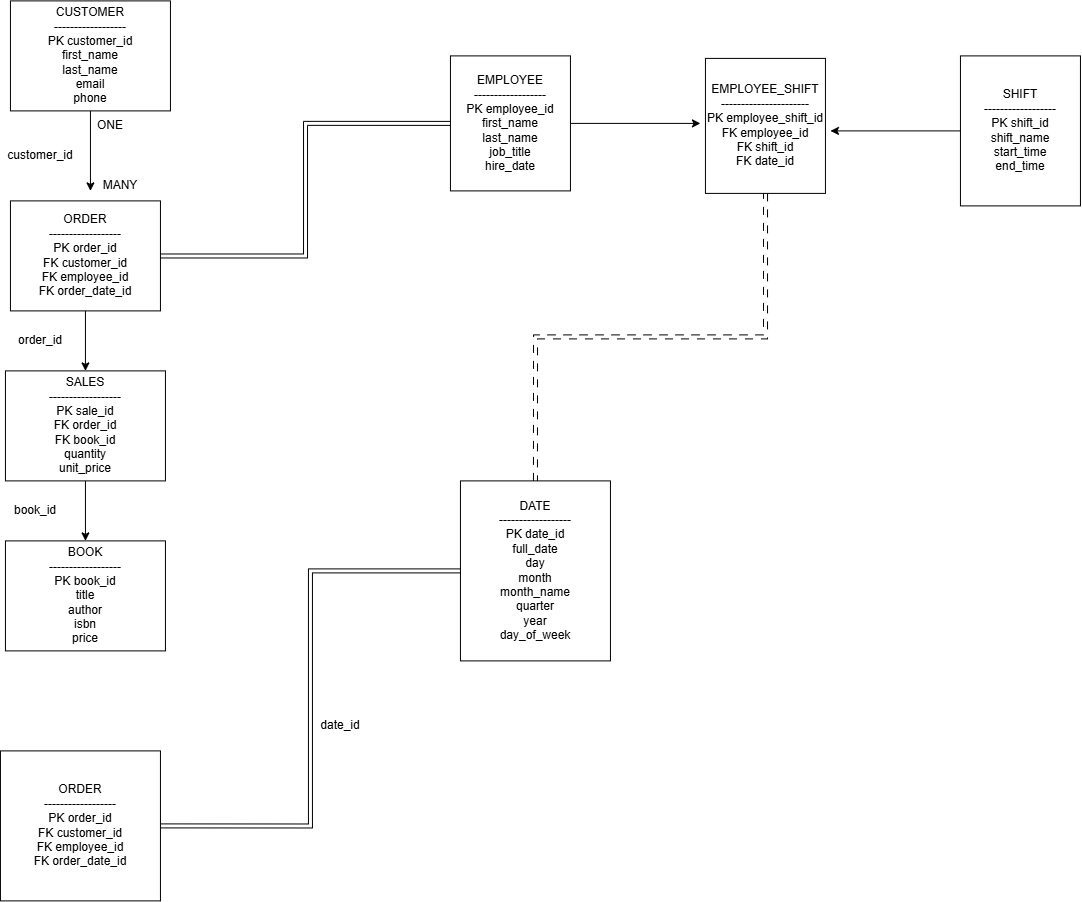

The diagram above was exported from draw.io. Its source (the exported page's mxGraphModel, read from the mxfile embedded in the PNG):
<mxGraphModel dx="1514" dy="880" grid="1" gridSize="10" guides="1" tooltips="1" connect="1" arrows="1" fold="1" page="1" pageScale="1" pageWidth="850" pageHeight="1100" math="0" shadow="0">
  <root>
    <mxCell id="0" />
    <mxCell id="1" parent="0" />
    <mxCell id="DqFDdXha3F2IKYDFTbED-9" edge="1" parent="1" source="DqFDdXha3F2IKYDFTbED-1" style="edgeStyle=orthogonalEdgeStyle;rounded=0;orthogonalLoop=1;jettySize=auto;html=1;exitX=0.5;exitY=1;exitDx=0;exitDy=0;">
      <mxGeometry relative="1" as="geometry">
        <mxPoint x="160" y="210" as="targetPoint" />
      </mxGeometry>
    </mxCell>
    <mxCell id="DqFDdXha3F2IKYDFTbED-1" parent="1" style="rounded=0;whiteSpace=wrap;html=1;" value="&lt;div&gt;CUSTOMER&lt;/div&gt;&lt;div&gt;------------------&lt;/div&gt;&lt;div&gt;PK customer_id&lt;/div&gt;&lt;div&gt;first_name&lt;/div&gt;&lt;div&gt;last_name&lt;/div&gt;&lt;div&gt;email&lt;/div&gt;&lt;div&gt;phone&lt;/div&gt;" vertex="1">
      <mxGeometry height="110" width="160" x="80" y="20" as="geometry" />
    </mxCell>
    <mxCell id="DqFDdXha3F2IKYDFTbED-15" edge="1" parent="1" source="DqFDdXha3F2IKYDFTbED-2" style="rounded=0;orthogonalLoop=1;jettySize=auto;html=1;exitX=1;exitY=0.5;exitDx=0;exitDy=0;entryX=0;entryY=0.5;entryDx=0;entryDy=0;edgeStyle=orthogonalEdgeStyle;shape=link;" target="DqFDdXha3F2IKYDFTbED-7">
      <mxGeometry relative="1" as="geometry" />
    </mxCell>
    <mxCell id="DqFDdXha3F2IKYDFTbED-2" parent="1" style="rounded=0;whiteSpace=wrap;html=1;" value="&lt;div&gt;ORDER&lt;/div&gt;&lt;div&gt;------------------&lt;/div&gt;&lt;div&gt;PK order_id&lt;/div&gt;&lt;div&gt;FK customer_id&lt;/div&gt;&lt;div&gt;FK employee_id&lt;/div&gt;&lt;div&gt;FK order_date_id&lt;/div&gt;" vertex="1">
      <mxGeometry height="150" width="160" x="70" y="770" as="geometry" />
    </mxCell>
    <mxCell id="DqFDdXha3F2IKYDFTbED-3" parent="1" style="rounded=0;whiteSpace=wrap;html=1;" value="&lt;div&gt;BOOK&lt;/div&gt;&lt;div&gt;------------------&lt;/div&gt;&lt;div&gt;PK book_id&lt;/div&gt;&lt;div&gt;title&lt;/div&gt;&lt;div&gt;author&lt;/div&gt;&lt;div&gt;isbn&lt;/div&gt;&lt;div&gt;price&lt;/div&gt;" vertex="1">
      <mxGeometry height="110" width="160" x="75" y="560" as="geometry" />
    </mxCell>
    <mxCell id="DqFDdXha3F2IKYDFTbED-11" edge="1" parent="1" source="DqFDdXha3F2IKYDFTbED-4" style="edgeStyle=orthogonalEdgeStyle;rounded=0;orthogonalLoop=1;jettySize=auto;html=1;exitX=0.5;exitY=1;exitDx=0;exitDy=0;entryX=0.5;entryY=0;entryDx=0;entryDy=0;" target="DqFDdXha3F2IKYDFTbED-3">
      <mxGeometry relative="1" as="geometry" />
    </mxCell>
    <mxCell id="DqFDdXha3F2IKYDFTbED-4" parent="1" style="rounded=0;whiteSpace=wrap;html=1;" value="&lt;div&gt;SALES&lt;/div&gt;&lt;div&gt;------------------&lt;/div&gt;&lt;div&gt;PK sale_id&lt;/div&gt;&lt;div&gt;FK order_id&lt;/div&gt;&lt;div&gt;FK book_id&lt;/div&gt;&lt;div&gt;quantity&lt;/div&gt;&lt;div&gt;unit_price&lt;/div&gt;" vertex="1">
      <mxGeometry height="110" width="160" x="75" y="390" as="geometry" />
    </mxCell>
    <mxCell id="DqFDdXha3F2IKYDFTbED-10" edge="1" parent="1" source="DqFDdXha3F2IKYDFTbED-5" style="edgeStyle=orthogonalEdgeStyle;rounded=0;orthogonalLoop=1;jettySize=auto;html=1;exitX=0.5;exitY=1;exitDx=0;exitDy=0;entryX=0.5;entryY=0;entryDx=0;entryDy=0;" target="DqFDdXha3F2IKYDFTbED-4">
      <mxGeometry relative="1" as="geometry" />
    </mxCell>
    <mxCell id="DqFDdXha3F2IKYDFTbED-14" edge="1" parent="1" source="DqFDdXha3F2IKYDFTbED-5" style="edgeStyle=orthogonalEdgeStyle;rounded=0;orthogonalLoop=1;jettySize=auto;html=1;entryX=0;entryY=0.5;entryDx=0;entryDy=0;curved=0;endArrow=none;endFill=0;shape=link;" target="DqFDdXha3F2IKYDFTbED-8">
      <mxGeometry relative="1" as="geometry" />
    </mxCell>
    <mxCell id="DqFDdXha3F2IKYDFTbED-5" parent="1" style="rounded=0;whiteSpace=wrap;html=1;" value="&lt;div&gt;ORDER&lt;/div&gt;&lt;div&gt;------------------&lt;/div&gt;&lt;div&gt;PK order_id&lt;/div&gt;&lt;div&gt;FK customer_id&lt;/div&gt;&lt;div&gt;FK employee_id&lt;/div&gt;&lt;div&gt;FK order_date_id&lt;/div&gt;" vertex="1">
      <mxGeometry height="110" width="150" x="80" y="220" as="geometry" />
    </mxCell>
    <mxCell id="DqFDdXha3F2IKYDFTbED-7" parent="1" style="rounded=0;whiteSpace=wrap;html=1;" value="&lt;div&gt;DATE&lt;/div&gt;&lt;div&gt;------------------&lt;/div&gt;&lt;div&gt;PK date_id&lt;/div&gt;&lt;div&gt;full_date&lt;/div&gt;&lt;div&gt;day&lt;/div&gt;&lt;div&gt;month&lt;/div&gt;&lt;div&gt;month_name&lt;/div&gt;&lt;div&gt;quarter&lt;/div&gt;&lt;div&gt;year&lt;/div&gt;&lt;div&gt;day_of_week&lt;/div&gt;" vertex="1">
      <mxGeometry height="180" width="150" x="530" y="500" as="geometry" />
    </mxCell>
    <mxCell id="DqFDdXha3F2IKYDFTbED-35" edge="1" parent="1" source="DqFDdXha3F2IKYDFTbED-8" style="edgeStyle=orthogonalEdgeStyle;rounded=0;orthogonalLoop=1;jettySize=auto;html=1;">
      <mxGeometry relative="1" as="geometry">
        <mxPoint x="770" y="142.5" as="targetPoint" />
      </mxGeometry>
    </mxCell>
    <mxCell id="DqFDdXha3F2IKYDFTbED-8" parent="1" style="rounded=0;whiteSpace=wrap;html=1;" value="&lt;div&gt;EMPLOYEE&lt;/div&gt;&lt;div&gt;------------------&lt;/div&gt;&lt;div&gt;PK employee_id&lt;/div&gt;&lt;div&gt;first_name&lt;/div&gt;&lt;div&gt;last_name&lt;/div&gt;&lt;div&gt;job_title&lt;/div&gt;&lt;div&gt;hire_date&lt;/div&gt;" vertex="1">
      <mxGeometry height="135" width="120" x="520" y="75" as="geometry" />
    </mxCell>
    <mxCell id="DqFDdXha3F2IKYDFTbED-24" parent="1" style="text;html=1;whiteSpace=wrap;strokeColor=none;fillColor=none;align=center;verticalAlign=middle;rounded=0;" value="ONE" vertex="1">
      <mxGeometry height="30" width="60" x="150" y="130" as="geometry" />
    </mxCell>
    <mxCell id="DqFDdXha3F2IKYDFTbED-25" parent="1" style="text;html=1;whiteSpace=wrap;strokeColor=none;fillColor=none;align=center;verticalAlign=middle;rounded=0;" value="MANY" vertex="1">
      <mxGeometry height="30" width="60" x="160" y="190" as="geometry" />
    </mxCell>
    <mxCell id="DqFDdXha3F2IKYDFTbED-29" parent="1" style="text;html=1;whiteSpace=wrap;strokeColor=none;fillColor=none;align=center;verticalAlign=middle;rounded=0;" value="order_id" vertex="1">
      <mxGeometry height="30" width="60" x="80" y="345" as="geometry" />
    </mxCell>
    <mxCell id="DqFDdXha3F2IKYDFTbED-30" parent="1" style="text;html=1;whiteSpace=wrap;strokeColor=none;fillColor=none;align=center;verticalAlign=middle;rounded=0;" value="customer_id" vertex="1">
      <mxGeometry height="30" width="60" x="80" y="160" as="geometry" />
    </mxCell>
    <mxCell id="DqFDdXha3F2IKYDFTbED-31" parent="1" style="text;html=1;whiteSpace=wrap;strokeColor=none;fillColor=none;align=center;verticalAlign=middle;rounded=0;" value="book_id" vertex="1">
      <mxGeometry height="30" width="60" x="75" y="515" as="geometry" />
    </mxCell>
    <mxCell id="DqFDdXha3F2IKYDFTbED-32" parent="1" style="text;html=1;whiteSpace=wrap;strokeColor=none;fillColor=none;align=center;verticalAlign=middle;rounded=0;" value="date_id" vertex="1">
      <mxGeometry height="30" width="80" x="370" y="730" as="geometry" />
    </mxCell>
    <mxCell id="DqFDdXha3F2IKYDFTbED-37" edge="1" parent="1" source="DqFDdXha3F2IKYDFTbED-33" style="rounded=0;orthogonalLoop=1;jettySize=auto;html=1;entryX=0.5;entryY=0;entryDx=0;entryDy=0;edgeStyle=orthogonalEdgeStyle;libavoidRouting=1;shape=link;dashed=1;dashPattern=8 8;" target="DqFDdXha3F2IKYDFTbED-7">
      <mxGeometry relative="1" as="geometry">
        <Array as="points">
          <mxPoint x="835" y="356" />
          <mxPoint x="605" y="356" />
        </Array>
      </mxGeometry>
    </mxCell>
    <mxCell id="DqFDdXha3F2IKYDFTbED-33" parent="1" style="rounded=0;whiteSpace=wrap;html=1;" value="&lt;div&gt;EMPLOYEE_SHIFT&lt;/div&gt;&lt;div&gt;----------------------&lt;/div&gt;&lt;div&gt;PK employee_shift_id&lt;/div&gt;&lt;div&gt;FK employee_id&lt;/div&gt;&lt;div&gt;FK shift_id&lt;/div&gt;&lt;div&gt;FK date_id&lt;/div&gt;" vertex="1">
      <mxGeometry height="135" width="120" x="775" y="77.5" as="geometry" />
    </mxCell>
    <mxCell id="DqFDdXha3F2IKYDFTbED-36" edge="1" parent="1" source="DqFDdXha3F2IKYDFTbED-34" style="edgeStyle=orthogonalEdgeStyle;rounded=0;orthogonalLoop=1;jettySize=auto;html=1;exitX=0;exitY=0.5;exitDx=0;exitDy=0;">
      <mxGeometry relative="1" as="geometry">
        <mxPoint x="900" y="150" as="targetPoint" />
      </mxGeometry>
    </mxCell>
    <mxCell id="DqFDdXha3F2IKYDFTbED-34" parent="1" style="whiteSpace=wrap;html=1;" value="&lt;div&gt;SHIFT&lt;/div&gt;&lt;div&gt;------------------&lt;/div&gt;&lt;div&gt;PK shift_id&lt;/div&gt;&lt;div&gt;shift_name&lt;/div&gt;&lt;div&gt;start_time&lt;/div&gt;&lt;div&gt;end_time&lt;/div&gt;" vertex="1">
      <mxGeometry height="150" width="120" x="1030" y="75" as="geometry" />
    </mxCell>
  </root>
</mxGraphModel>